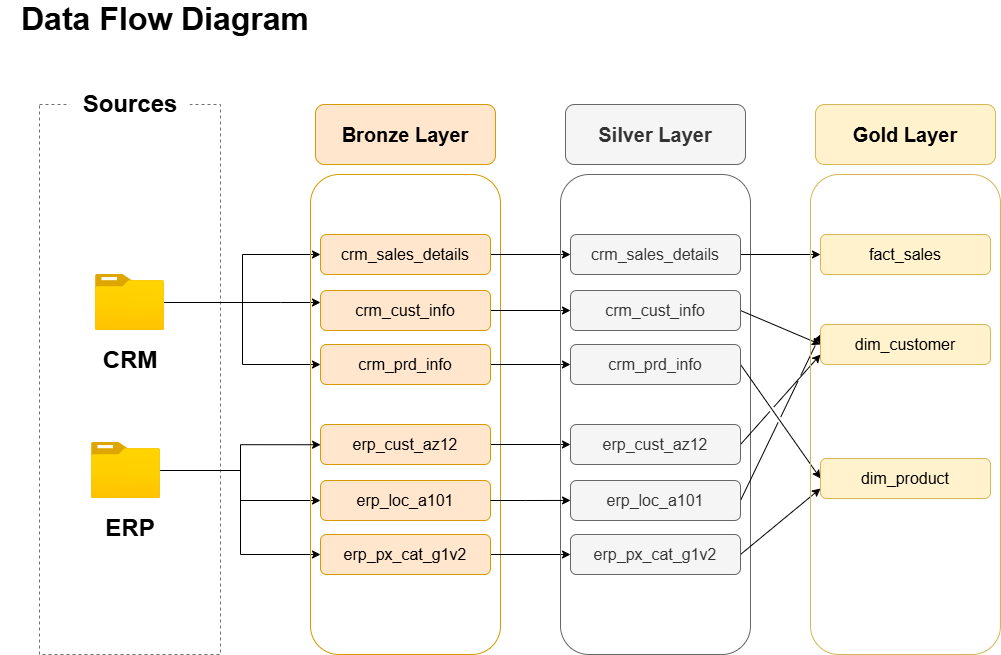

The diagram above was exported from draw.io. Its source (the exported page's mxGraphModel, read from the mxfile embedded in the PNG):
<mxGraphModel dx="1414" dy="777" grid="1" gridSize="10" guides="1" tooltips="1" connect="1" arrows="1" fold="1" page="1" pageScale="1" pageWidth="827" pageHeight="1169" math="0" shadow="0">
  <root>
    <mxCell id="0" />
    <mxCell id="1" parent="0" />
    <mxCell id="2" parent="1" style="text;html=1;whiteSpace=wrap;strokeColor=none;fillColor=none;align=center;verticalAlign=middle;rounded=0;fontSize=16;" value="&lt;b&gt;&lt;font style=&quot;font-size: 32px;&quot;&gt;Data Flow Diagram&lt;/font&gt;&lt;/b&gt;" vertex="1">
      <mxGeometry height="30" width="330" x="20" y="20" as="geometry" />
    </mxCell>
    <mxCell id="3" parent="1" style="rounded=0;whiteSpace=wrap;html=1;dashed=1;strokeColor=#707070;fillColor=none;" value="" vertex="1">
      <mxGeometry height="550" width="181" x="59" y="120" as="geometry" />
    </mxCell>
    <mxCell id="4" parent="1" style="rounded=0;whiteSpace=wrap;html=1;fillColor=default;strokeColor=none;" value="&lt;font style=&quot;font-size: 24px;&quot;&gt;&lt;b&gt;Sources&lt;/b&gt;&lt;/font&gt;" vertex="1">
      <mxGeometry height="60" width="120" x="89.5" y="90" as="geometry" />
    </mxCell>
    <mxCell id="5" edge="1" parent="1" source="8" style="edgeStyle=orthogonalEdgeStyle;rounded=0;orthogonalLoop=1;jettySize=auto;html=1;" target="17" value="">
      <mxGeometry relative="1" as="geometry" />
    </mxCell>
    <mxCell id="6" edge="1" parent="1" source="8" style="edgeStyle=orthogonalEdgeStyle;rounded=0;orthogonalLoop=1;jettySize=auto;html=1;" target="19">
      <mxGeometry relative="1" as="geometry">
        <Array as="points">
          <mxPoint x="300" y="318" />
          <mxPoint x="300" y="318" />
        </Array>
      </mxGeometry>
    </mxCell>
    <mxCell id="7" edge="1" parent="1" source="8" style="edgeStyle=orthogonalEdgeStyle;rounded=0;orthogonalLoop=1;jettySize=auto;html=1;entryX=0;entryY=0.5;entryDx=0;entryDy=0;" target="21">
      <mxGeometry relative="1" as="geometry" />
    </mxCell>
    <mxCell id="8" parent="1" style="image;aspect=fixed;html=1;points=[];align=center;fontSize=12;image=img/lib/azure2/general/Folder_Blank.svg;" value="" vertex="1">
      <mxGeometry height="56.00000000000001" width="69" x="115" y="290" as="geometry" />
    </mxCell>
    <mxCell id="9" edge="1" parent="1" source="11" style="edgeStyle=orthogonalEdgeStyle;rounded=0;orthogonalLoop=1;jettySize=auto;html=1;entryX=0;entryY=0.5;entryDx=0;entryDy=0;" target="24">
      <mxGeometry relative="1" as="geometry" />
    </mxCell>
    <mxCell id="10" edge="1" parent="1" source="11" style="edgeStyle=orthogonalEdgeStyle;rounded=0;orthogonalLoop=1;jettySize=auto;html=1;entryX=0;entryY=0.5;entryDx=0;entryDy=0;" target="26">
      <mxGeometry relative="1" as="geometry" />
    </mxCell>
    <mxCell id="11" parent="1" style="image;aspect=fixed;html=1;points=[];align=center;fontSize=12;image=img/lib/azure2/general/Folder_Blank.svg;" value="" vertex="1">
      <mxGeometry height="56.00000000000001" width="69" x="111" y="458" as="geometry" />
    </mxCell>
    <mxCell id="12" parent="1" style="rounded=0;whiteSpace=wrap;html=1;fillColor=none;strokeColor=none;" value="&lt;font style=&quot;font-size: 24px;&quot;&gt;&lt;b&gt;CRM&lt;/b&gt;&lt;/font&gt;" vertex="1">
      <mxGeometry height="60" width="120" x="89.5" y="346" as="geometry" />
    </mxCell>
    <mxCell id="13" parent="1" style="rounded=0;whiteSpace=wrap;html=1;fillColor=none;strokeColor=none;" value="&lt;span style=&quot;font-size: 24px;&quot;&gt;&lt;b&gt;ERP&lt;/b&gt;&lt;/span&gt;" vertex="1">
      <mxGeometry height="60" width="120" x="89.5" y="514" as="geometry" />
    </mxCell>
    <mxCell id="14" parent="1" style="rounded=1;whiteSpace=wrap;html=1;fillColor=none;strokeColor=#d79b00;" value="" vertex="1">
      <mxGeometry height="480" width="190" x="330" y="190" as="geometry" />
    </mxCell>
    <mxCell id="15" parent="1" style="rounded=1;whiteSpace=wrap;html=1;fillColor=#ffe6cc;strokeColor=#d79b00;" value="&lt;b&gt;&lt;font style=&quot;font-size: 20px;&quot;&gt;Bronze Layer&lt;/font&gt;&lt;/b&gt;" vertex="1">
      <mxGeometry height="60" width="180" x="335" y="120" as="geometry" />
    </mxCell>
    <mxCell id="16" edge="1" parent="1" source="17" style="edgeStyle=orthogonalEdgeStyle;rounded=0;orthogonalLoop=1;jettySize=auto;html=1;exitX=1;exitY=0.5;exitDx=0;exitDy=0;entryX=0;entryY=0.5;entryDx=0;entryDy=0;" target="31">
      <mxGeometry relative="1" as="geometry" />
    </mxCell>
    <mxCell id="17" parent="1" style="rounded=1;whiteSpace=wrap;html=1;fillColor=#ffe6cc;strokeColor=#d79b00;" value="&lt;font style=&quot;font-size: 16px;&quot;&gt;crm_sales_details&lt;/font&gt;" vertex="1">
      <mxGeometry height="40" width="170" x="340" y="250" as="geometry" />
    </mxCell>
    <mxCell id="18" edge="1" parent="1" source="19" style="edgeStyle=orthogonalEdgeStyle;rounded=0;orthogonalLoop=1;jettySize=auto;html=1;exitX=1;exitY=0.5;exitDx=0;exitDy=0;entryX=0;entryY=0.5;entryDx=0;entryDy=0;" target="33">
      <mxGeometry relative="1" as="geometry" />
    </mxCell>
    <mxCell id="19" parent="1" style="rounded=1;whiteSpace=wrap;html=1;fillColor=#ffe6cc;strokeColor=#d79b00;" value="&lt;font style=&quot;font-size: 16px;&quot;&gt;crm_cust_info&lt;/font&gt;" vertex="1">
      <mxGeometry height="40" width="170" x="340" y="306" as="geometry" />
    </mxCell>
    <mxCell id="20" edge="1" parent="1" source="21" style="edgeStyle=orthogonalEdgeStyle;rounded=0;orthogonalLoop=1;jettySize=auto;html=1;" target="35" value="">
      <mxGeometry relative="1" as="geometry" />
    </mxCell>
    <mxCell id="21" parent="1" style="rounded=1;whiteSpace=wrap;html=1;fillColor=#ffe6cc;strokeColor=#d79b00;" value="&lt;font style=&quot;font-size: 16px;&quot;&gt;crm_prd_info&lt;/font&gt;" vertex="1">
      <mxGeometry height="40" width="170" x="340" y="360" as="geometry" />
    </mxCell>
    <mxCell id="22" edge="1" parent="1" source="23" style="edgeStyle=orthogonalEdgeStyle;rounded=0;orthogonalLoop=1;jettySize=auto;html=1;exitX=1;exitY=0.5;exitDx=0;exitDy=0;entryX=0;entryY=0.5;entryDx=0;entryDy=0;" target="37">
      <mxGeometry relative="1" as="geometry" />
    </mxCell>
    <mxCell id="23" parent="1" style="rounded=1;whiteSpace=wrap;html=1;fillColor=#ffe6cc;strokeColor=#d79b00;" value="&lt;font style=&quot;font-size: 16px;&quot;&gt;erp_cust_az12&lt;/font&gt;" vertex="1">
      <mxGeometry height="40" width="170" x="340" y="440" as="geometry" />
    </mxCell>
    <mxCell id="24" parent="1" style="rounded=1;whiteSpace=wrap;html=1;fillColor=#ffe6cc;strokeColor=#d79b00;" value="&lt;font style=&quot;font-size: 16px;&quot;&gt;erp_loc_a101&lt;/font&gt;" vertex="1">
      <mxGeometry height="40" width="170" x="340" y="496" as="geometry" />
    </mxCell>
    <mxCell id="25" edge="1" parent="1" source="26" style="edgeStyle=orthogonalEdgeStyle;rounded=0;orthogonalLoop=1;jettySize=auto;html=1;exitX=1;exitY=0.5;exitDx=0;exitDy=0;entryX=0;entryY=0.5;entryDx=0;entryDy=0;" target="41">
      <mxGeometry relative="1" as="geometry" />
    </mxCell>
    <mxCell id="26" parent="1" style="rounded=1;whiteSpace=wrap;html=1;fillColor=#ffe6cc;strokeColor=#d79b00;" value="&lt;font style=&quot;font-size: 16px;&quot;&gt;erp_px_cat_g1v2&lt;/font&gt;" vertex="1">
      <mxGeometry height="40" width="170" x="340" y="550" as="geometry" />
    </mxCell>
    <mxCell id="27" edge="1" parent="1" source="11" style="edgeStyle=orthogonalEdgeStyle;rounded=0;orthogonalLoop=1;jettySize=auto;html=1;entryX=0.053;entryY=0.563;entryDx=0;entryDy=0;entryPerimeter=0;" target="14">
      <mxGeometry relative="1" as="geometry">
        <Array as="points">
          <mxPoint x="260" y="486" />
          <mxPoint x="260" y="460.14" />
        </Array>
      </mxGeometry>
    </mxCell>
    <mxCell id="28" parent="1" style="rounded=1;whiteSpace=wrap;html=1;fillColor=none;strokeColor=#666666;fontColor=#333333;" value="" vertex="1">
      <mxGeometry height="480" width="190" x="580" y="190" as="geometry" />
    </mxCell>
    <mxCell id="29" parent="1" style="rounded=1;whiteSpace=wrap;html=1;fillColor=#f5f5f5;strokeColor=#666666;fontColor=#333333;" value="&lt;b&gt;&lt;font style=&quot;font-size: 20px;&quot;&gt;Silver Layer&lt;/font&gt;&lt;/b&gt;" vertex="1">
      <mxGeometry height="60" width="180" x="585" y="120" as="geometry" />
    </mxCell>
    <mxCell id="30" edge="1" parent="1" source="31" style="rounded=0;orthogonalLoop=1;jettySize=auto;html=1;exitX=1;exitY=0.5;exitDx=0;exitDy=0;entryX=0;entryY=0.5;entryDx=0;entryDy=0;jumpStyle=gap;" target="45">
      <mxGeometry relative="1" as="geometry" />
    </mxCell>
    <mxCell id="31" parent="1" style="rounded=1;whiteSpace=wrap;html=1;fillColor=#f5f5f5;strokeColor=#666666;fontColor=#333333;" value="&lt;font style=&quot;font-size: 16px;&quot;&gt;crm_sales_details&lt;/font&gt;" vertex="1">
      <mxGeometry height="40" width="170" x="590" y="250" as="geometry" />
    </mxCell>
    <mxCell id="32" edge="1" parent="1" source="33" style="rounded=0;orthogonalLoop=1;jettySize=auto;html=1;exitX=1;exitY=0.5;exitDx=0;exitDy=0;entryX=0;entryY=0.5;entryDx=0;entryDy=0;jumpStyle=gap;" target="46">
      <mxGeometry relative="1" as="geometry" />
    </mxCell>
    <mxCell id="33" parent="1" style="rounded=1;whiteSpace=wrap;html=1;fillColor=#f5f5f5;strokeColor=#666666;fontColor=#333333;" value="&lt;font style=&quot;font-size: 16px;&quot;&gt;crm_cust_info&lt;/font&gt;" vertex="1">
      <mxGeometry height="40" width="170" x="590" y="306" as="geometry" />
    </mxCell>
    <mxCell id="34" edge="1" parent="1" source="35" style="rounded=0;orthogonalLoop=1;jettySize=auto;html=1;exitX=1;exitY=0.5;exitDx=0;exitDy=0;entryX=0;entryY=0.5;entryDx=0;entryDy=0;jumpStyle=gap;" target="47">
      <mxGeometry relative="1" as="geometry" />
    </mxCell>
    <mxCell id="35" parent="1" style="rounded=1;whiteSpace=wrap;html=1;fillColor=#f5f5f5;strokeColor=#666666;fontColor=#333333;" value="&lt;font style=&quot;font-size: 16px;&quot;&gt;crm_prd_info&lt;/font&gt;" vertex="1">
      <mxGeometry height="40" width="170" x="590" y="360" as="geometry" />
    </mxCell>
    <mxCell id="36" edge="1" parent="1" source="37" style="rounded=0;orthogonalLoop=1;jettySize=auto;html=1;exitX=1;exitY=0.5;exitDx=0;exitDy=0;entryX=0;entryY=0.75;entryDx=0;entryDy=0;jumpStyle=gap;" target="46">
      <mxGeometry relative="1" as="geometry" />
    </mxCell>
    <mxCell id="37" parent="1" style="rounded=1;whiteSpace=wrap;html=1;fillColor=#f5f5f5;strokeColor=#666666;fontColor=#333333;" value="&lt;font style=&quot;font-size: 16px;&quot;&gt;erp_cust_az12&lt;/font&gt;" vertex="1">
      <mxGeometry height="40" width="170" x="590" y="440" as="geometry" />
    </mxCell>
    <mxCell id="38" edge="1" parent="1" source="39" style="rounded=0;orthogonalLoop=1;jettySize=auto;html=1;exitX=1;exitY=0.5;exitDx=0;exitDy=0;entryX=0;entryY=0.25;entryDx=0;entryDy=0;jumpStyle=gap;" target="46">
      <mxGeometry relative="1" as="geometry" />
    </mxCell>
    <mxCell id="39" parent="1" style="rounded=1;whiteSpace=wrap;html=1;fillColor=#f5f5f5;strokeColor=#666666;fontColor=#333333;" value="&lt;font style=&quot;font-size: 16px;&quot;&gt;erp_loc_a101&lt;/font&gt;" vertex="1">
      <mxGeometry height="40" width="170" x="590" y="496" as="geometry" />
    </mxCell>
    <mxCell id="40" edge="1" parent="1" source="41" style="rounded=0;orthogonalLoop=1;jettySize=auto;html=1;exitX=1;exitY=0.5;exitDx=0;exitDy=0;entryX=0;entryY=0.75;entryDx=0;entryDy=0;jumpStyle=gap;" target="47">
      <mxGeometry relative="1" as="geometry" />
    </mxCell>
    <mxCell id="41" parent="1" style="rounded=1;whiteSpace=wrap;html=1;fillColor=#f5f5f5;strokeColor=#666666;fontColor=#333333;" value="&lt;font style=&quot;font-size: 16px;&quot;&gt;erp_px_cat_g1v2&lt;/font&gt;" vertex="1">
      <mxGeometry height="40" width="170" x="590" y="550" as="geometry" />
    </mxCell>
    <mxCell id="42" edge="1" parent="1" source="24" style="edgeStyle=orthogonalEdgeStyle;rounded=0;orthogonalLoop=1;jettySize=auto;html=1;exitX=1;exitY=0.5;exitDx=0;exitDy=0;entryX=0.053;entryY=0.679;entryDx=0;entryDy=0;entryPerimeter=0;" target="28">
      <mxGeometry relative="1" as="geometry" />
    </mxCell>
    <mxCell id="43" parent="1" style="rounded=1;whiteSpace=wrap;html=1;fillColor=none;strokeColor=#d6b656;" value="" vertex="1">
      <mxGeometry height="480" width="190" x="830" y="190" as="geometry" />
    </mxCell>
    <mxCell id="44" parent="1" style="rounded=1;whiteSpace=wrap;html=1;fillColor=#fff2cc;strokeColor=#d6b656;" value="&lt;b&gt;&lt;font style=&quot;font-size: 20px;&quot;&gt;Gold Layer&lt;/font&gt;&lt;/b&gt;" vertex="1">
      <mxGeometry height="60" width="180" x="835" y="120" as="geometry" />
    </mxCell>
    <mxCell id="45" parent="1" style="rounded=1;whiteSpace=wrap;html=1;fillColor=#fff2cc;strokeColor=#d6b656;" value="&lt;font style=&quot;font-size: 16px;&quot;&gt;fact_sales&lt;/font&gt;" vertex="1">
      <mxGeometry height="40" width="170" x="840" y="250" as="geometry" />
    </mxCell>
    <mxCell id="46" parent="1" style="rounded=1;whiteSpace=wrap;html=1;fillColor=#fff2cc;strokeColor=#d6b656;" value="&lt;font style=&quot;font-size: 16px;&quot;&gt;dim_customer&lt;/font&gt;" vertex="1">
      <mxGeometry height="40" width="170" x="840" y="340" as="geometry" />
    </mxCell>
    <mxCell id="47" parent="1" style="rounded=1;whiteSpace=wrap;html=1;fillColor=#fff2cc;strokeColor=#d6b656;" value="&lt;font style=&quot;font-size: 16px;&quot;&gt;dim_product&lt;/font&gt;" vertex="1">
      <mxGeometry height="40" width="170" x="840" y="474" as="geometry" />
    </mxCell>
  </root>
</mxGraphModel>